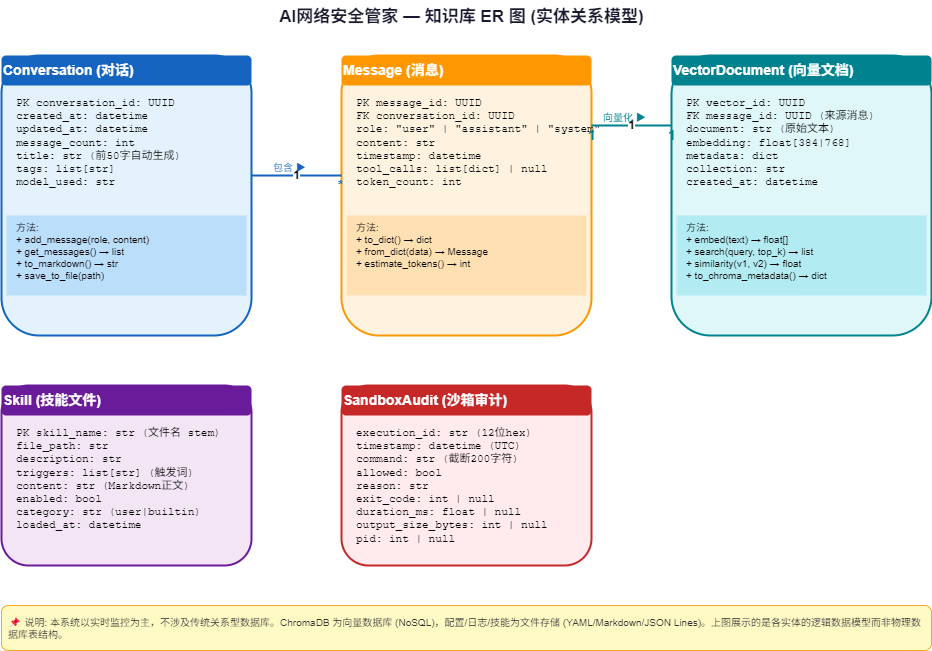

The diagram above was exported from draw.io. Its source (the exported page's mxGraphModel, read from the mxfile embedded in the PNG):
<mxGraphModel dx="1276" dy="606" grid="1" gridSize="10" guides="1" tooltips="1" connect="1" arrows="1" fold="1" page="1" pageScale="1" pageWidth="1000" pageHeight="700" math="0" shadow="0">
  <root>
    <mxCell id="0" />
    <mxCell id="1" parent="0" />
    <mxCell id="title" value="AI网络安全管家 — 知识库 ER 图 (实体关系模型)" style="text;html=1;strokeColor=none;fillColor=none;align=center;fontSize=17;fontStyle=1;fontColor=#1a1a2e;" parent="1" vertex="1">
      <mxGeometry x="200" y="5" width="600" height="35" as="geometry" />
    </mxCell>
    <mxCell id="e_conv" value="" style="rounded=1;whiteSpace=wrap;html=1;fillColor=#e3f2fd;strokeColor=#1565c0;strokeWidth=2;" parent="1" vertex="1">
      <mxGeometry x="40" y="60" width="250" height="280" as="geometry" />
    </mxCell>
    <mxCell id="e_conv_title" value="Conversation (对话)" style="text;html=1;strokeColor=none;fillColor=#1565c0;fontColor=#fff;fontSize=14;fontStyle=1;rounded=1;" parent="1" vertex="1">
      <mxGeometry x="40" y="60" width="250" height="30" as="geometry" />
    </mxCell>
    <mxCell id="e_conv_attrs" value="PK  conversation_id: UUID&#10;    created_at: datetime&#10;    updated_at: datetime&#10;    message_count: int&#10;    title: str (前50字自动生成)&#10;    tags: list[str]&#10;    model_used: str" style="text;html=1;strokeColor=none;fillColor=none;fontSize=11;align=left;spacingLeft=8;fontFamily=Courier New;" parent="1" vertex="1">
      <mxGeometry x="45" y="95" width="240" height="120" as="geometry" />
    </mxCell>
    <mxCell id="e_conv_methods" value="方法:&#10;  + add_message(role, content)&#10;  + get_messages() → list&#10;  + to_markdown() → str&#10;  + save_to_file(path)" style="text;html=1;strokeColor=none;fillColor=#bbdefb;fontSize=10;align=left;spacingLeft=8;" parent="1" vertex="1">
      <mxGeometry x="45" y="220" width="240" height="80" as="geometry" />
    </mxCell>
    <mxCell id="e_msg" value="" style="rounded=1;whiteSpace=wrap;html=1;fillColor=#fff3e0;strokeColor=#ff9800;strokeWidth=2;" parent="1" vertex="1">
      <mxGeometry x="380" y="60" width="250" height="280" as="geometry" />
    </mxCell>
    <mxCell id="e_msg_title" value="Message (消息)" style="text;html=1;strokeColor=none;fillColor=#ff9800;fontColor=#fff;fontSize=14;fontStyle=1;rounded=1;" parent="1" vertex="1">
      <mxGeometry x="380" y="60" width="250" height="30" as="geometry" />
    </mxCell>
    <mxCell id="e_msg_attrs" value="PK  message_id: UUID&#10;FK  conversation_id: UUID&#10;    role: &quot;user&quot; | &quot;assistant&quot; | &quot;system&quot;&#10;    content: str&#10;    timestamp: datetime&#10;    tool_calls: list[dict] | null&#10;    token_count: int" style="text;html=1;strokeColor=none;fillColor=none;fontSize=11;align=left;spacingLeft=8;fontFamily=Courier New;" parent="1" vertex="1">
      <mxGeometry x="385" y="95" width="240" height="120" as="geometry" />
    </mxCell>
    <mxCell id="e_msg_methods" value="方法:&#10;  + to_dict() → dict&#10;  + from_dict(data) → Message&#10;  + estimate_tokens() → int" style="text;html=1;strokeColor=none;fillColor=#ffe0b2;fontSize=10;align=left;spacingLeft=8;" parent="1" vertex="1">
      <mxGeometry x="385" y="220" width="240" height="80" as="geometry" />
    </mxCell>
    <mxCell id="e_vec" value="" style="rounded=1;whiteSpace=wrap;html=1;fillColor=#e0f7fa;strokeColor=#00838f;strokeWidth=2;" parent="1" vertex="1">
      <mxGeometry x="710" y="60" width="260" height="280" as="geometry" />
    </mxCell>
    <mxCell id="e_vec_title" value="VectorDocument (向量文档)" style="text;html=1;strokeColor=none;fillColor=#00838f;fontColor=#fff;fontSize=14;fontStyle=1;rounded=1;" parent="1" vertex="1">
      <mxGeometry x="710" y="60" width="260" height="30" as="geometry" />
    </mxCell>
    <mxCell id="e_vec_attrs" value="PK  vector_id: UUID&#10;FK  message_id: UUID (来源消息)&#10;    document: str (原始文本)&#10;    embedding: float[384|768]&#10;    metadata: dict&#10;    collection: str&#10;    created_at: datetime" style="text;html=1;strokeColor=none;fillColor=none;fontSize=11;align=left;spacingLeft=8;fontFamily=Courier New;" parent="1" vertex="1">
      <mxGeometry x="715" y="95" width="250" height="120" as="geometry" />
    </mxCell>
    <mxCell id="e_vec_methods" value="方法:&#10;  + embed(text) → float[]&#10;  + search(query, top_k) → list&#10;  + similarity(v1, v2) → float&#10;  + to_chroma_metadata() → dict" style="text;html=1;strokeColor=none;fillColor=#b2ebf2;fontSize=10;align=left;spacingLeft=8;" parent="1" vertex="1">
      <mxGeometry x="715" y="220" width="250" height="80" as="geometry" />
    </mxCell>
    <mxCell id="rel1" value="1" style="endArrow=none;html=1;strokeColor=#1565c0;strokeWidth=2;fontSize=12;fontStyle=1;" parent="1" edge="1">
      <mxGeometry relative="1" as="geometry">
        <mxPoint x="290" y="180" as="sourcePoint" />
        <mxPoint x="380" y="180" as="targetPoint" />
      </mxGeometry>
    </mxCell>
    <mxCell id="rel1_label" value="包含 ▶" style="text;html=1;strokeColor=none;fillColor=none;fontSize=10;fontColor=#1565c0;" parent="1" vertex="1">
      <mxGeometry x="310" y="160" width="60" height="15" as="geometry" />
    </mxCell>
    <mxCell id="rel1_m" value="*" style="text;html=1;strokeColor=none;fillColor=none;fontSize=14;fontStyle=1;fontColor=#1565c0;" parent="1" vertex="1">
      <mxGeometry x="375" y="175" width="20" height="20" as="geometry" />
    </mxCell>
    <mxCell id="rel2" value="1" style="endArrow=none;html=1;strokeColor=#00838f;strokeWidth=2;fontSize=12;fontStyle=1;" parent="1" edge="1">
      <mxGeometry relative="1" as="geometry">
        <mxPoint x="630" y="130" as="sourcePoint" />
        <mxPoint x="710" y="130" as="targetPoint" />
      </mxGeometry>
    </mxCell>
    <mxCell id="rel2_label" value="向量化 ▶" style="text;html=1;strokeColor=none;fillColor=none;fontSize=10;fontColor=#00838f;" parent="1" vertex="1">
      <mxGeometry x="640" y="110" width="70" height="15" as="geometry" />
    </mxCell>
    <mxCell id="rel2_1" value="1" style="text;html=1;strokeColor=none;fillColor=none;fontSize=14;fontStyle=1;fontColor=#00838f;" parent="1" vertex="1">
      <mxGeometry x="625" y="125" width="20" height="20" as="geometry" />
    </mxCell>
    <mxCell id="rel2_m" value="1" style="text;html=1;strokeColor=none;fillColor=none;fontSize=14;fontStyle=1;fontColor=#00838f;" parent="1" vertex="1">
      <mxGeometry x="705" y="125" width="20" height="20" as="geometry" />
    </mxCell>
    <mxCell id="e_skill" value="" style="rounded=1;whiteSpace=wrap;html=1;fillColor=#f3e5f5;strokeColor=#6a1b9a;strokeWidth=2;" parent="1" vertex="1">
      <mxGeometry x="40" y="390" width="250" height="180" as="geometry" />
    </mxCell>
    <mxCell id="e_skill_title" value="Skill (技能文件)" style="text;html=1;strokeColor=none;fillColor=#6a1b9a;fontColor=#fff;fontSize=14;fontStyle=1;rounded=1;" parent="1" vertex="1">
      <mxGeometry x="40" y="390" width="250" height="30" as="geometry" />
    </mxCell>
    <mxCell id="e_skill_attrs" value="PK  skill_name: str (文件名 stem)&#10;    file_path: str&#10;    description: str&#10;    triggers: list[str] (触发词)&#10;    content: str (Markdown正文)&#10;    enabled: bool&#10;    category: str (user|builtin)&#10;    loaded_at: datetime" style="text;html=1;strokeColor=none;fillColor=none;fontSize=11;align=left;spacingLeft=8;fontFamily=Courier New;" parent="1" vertex="1">
      <mxGeometry x="45" y="425" width="240" height="140" as="geometry" />
    </mxCell>
    <mxCell id="e_audit" value="" style="rounded=1;whiteSpace=wrap;html=1;fillColor=#ffebee;strokeColor=#c62828;strokeWidth=2;" parent="1" vertex="1">
      <mxGeometry x="380" y="390" width="250" height="180" as="geometry" />
    </mxCell>
    <mxCell id="e_audit_title" value="SandboxAudit (沙箱审计)" style="text;html=1;strokeColor=none;fillColor=#c62828;fontColor=#fff;fontSize=14;fontStyle=1;rounded=1;" parent="1" vertex="1">
      <mxGeometry x="380" y="390" width="250" height="30" as="geometry" />
    </mxCell>
    <mxCell id="e_audit_attrs" value="    execution_id: str (12位hex)&#10;    timestamp: datetime (UTC)&#10;    command: str (截断200字符)&#10;    allowed: bool&#10;    reason: str&#10;    exit_code: int | null&#10;    duration_ms: float | null&#10;    output_size_bytes: int | null&#10;    pid: int | null" style="text;html=1;strokeColor=none;fillColor=none;fontSize=11;align=left;spacingLeft=8;fontFamily=Courier New;" parent="1" vertex="1">
      <mxGeometry x="385" y="425" width="240" height="140" as="geometry" />
    </mxCell>
    <mxCell id="note_er" value="📌 说明: 本系统以实时监控为主，不涉及传统关系型数据库。ChromaDB 为向量数据库 (NoSQL)，配置/日志/技能为文件存储 (YAML/Markdown/JSON Lines)。上图展示的是各实体的逻辑数据模型而非物理数据库表结构。" style="rounded=1;whiteSpace=wrap;html=1;fillColor=#fff9c4;strokeColor=#f9a825;fontSize=10;fontColor=#333;align=left;spacingLeft=5;" parent="1" vertex="1">
      <mxGeometry x="40" y="610" width="930" height="45" as="geometry" />
    </mxCell>
  </root>
</mxGraphModel>